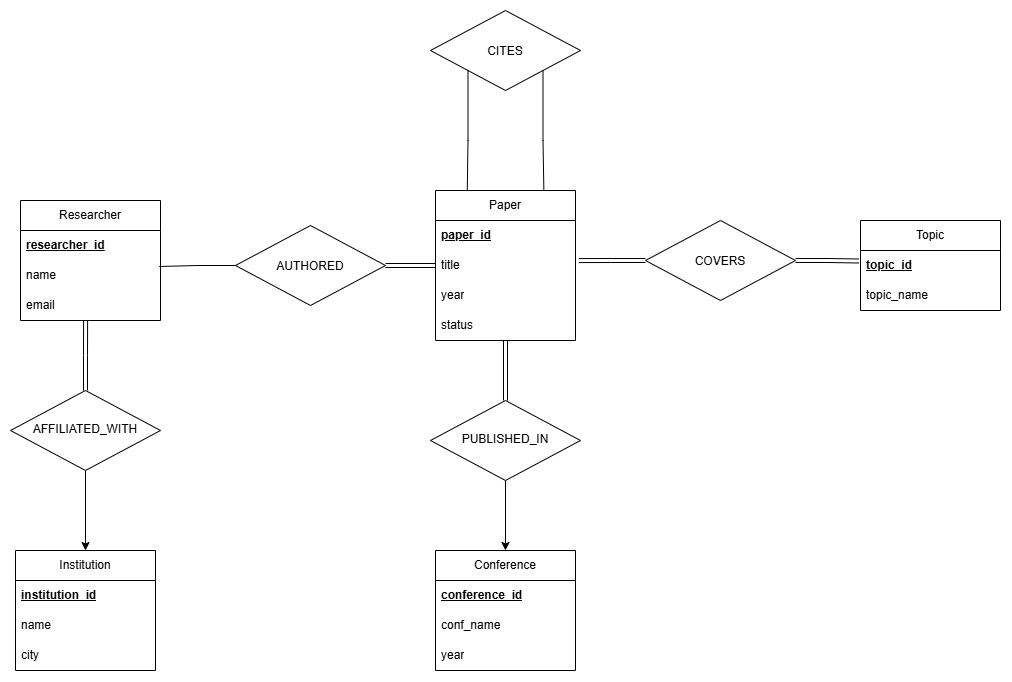

The diagram above was exported from draw.io. Its source (the exported page's mxGraphModel, read from the mxfile embedded in the PNG):
<mxGraphModel dx="1967" dy="1267" grid="1" gridSize="10" guides="1" tooltips="1" connect="1" arrows="1" fold="1" page="1" pageScale="1" pageWidth="850" pageHeight="1100" math="0" shadow="0">
  <root>
    <mxCell id="0" />
    <mxCell id="1" parent="0" />
    <mxCell id="W3v8-MXWkdqrYeY47aKL-1" parent="1" style="swimlane;fontStyle=0;childLayout=stackLayout;horizontal=1;startSize=30;horizontalStack=0;resizeParent=1;resizeParentMax=0;resizeLast=0;collapsible=1;marginBottom=0;whiteSpace=wrap;html=1;" value="Researcher" vertex="1">
      <mxGeometry height="120" width="140" x="390" y="340" as="geometry" />
    </mxCell>
    <mxCell id="W3v8-MXWkdqrYeY47aKL-2" parent="W3v8-MXWkdqrYeY47aKL-1" style="text;strokeColor=none;fillColor=none;align=left;verticalAlign=middle;spacingLeft=4;spacingRight=4;overflow=hidden;points=[[0,0.5],[1,0.5]];portConstraint=eastwest;rotatable=0;whiteSpace=wrap;html=1;" value="&lt;b&gt;&lt;u&gt;researcher_id&lt;/u&gt;&lt;/b&gt;" vertex="1">
      <mxGeometry height="30" width="140" y="30" as="geometry" />
    </mxCell>
    <mxCell id="W3v8-MXWkdqrYeY47aKL-3" parent="W3v8-MXWkdqrYeY47aKL-1" style="text;strokeColor=none;fillColor=none;align=left;verticalAlign=middle;spacingLeft=4;spacingRight=4;overflow=hidden;points=[[0,0.5],[1,0.5]];portConstraint=eastwest;rotatable=0;whiteSpace=wrap;html=1;" value="name" vertex="1">
      <mxGeometry height="30" width="140" y="60" as="geometry" />
    </mxCell>
    <mxCell id="W3v8-MXWkdqrYeY47aKL-4" parent="W3v8-MXWkdqrYeY47aKL-1" style="text;strokeColor=none;fillColor=none;align=left;verticalAlign=middle;spacingLeft=4;spacingRight=4;overflow=hidden;points=[[0,0.5],[1,0.5]];portConstraint=eastwest;rotatable=0;whiteSpace=wrap;html=1;" value="email" vertex="1">
      <mxGeometry height="30" width="140" y="90" as="geometry" />
    </mxCell>
    <mxCell id="W3v8-MXWkdqrYeY47aKL-5" parent="1" style="swimlane;fontStyle=0;childLayout=stackLayout;horizontal=1;startSize=30;horizontalStack=0;resizeParent=1;resizeParentMax=0;resizeLast=0;collapsible=1;marginBottom=0;whiteSpace=wrap;html=1;" value="Institution" vertex="1">
      <mxGeometry height="120" width="140" x="385" y="690" as="geometry" />
    </mxCell>
    <mxCell id="W3v8-MXWkdqrYeY47aKL-6" parent="W3v8-MXWkdqrYeY47aKL-5" style="text;strokeColor=none;fillColor=none;align=left;verticalAlign=middle;spacingLeft=4;spacingRight=4;overflow=hidden;points=[[0,0.5],[1,0.5]];portConstraint=eastwest;rotatable=0;whiteSpace=wrap;html=1;" value="&lt;b&gt;&lt;u&gt;institution_id&lt;/u&gt;&lt;/b&gt;" vertex="1">
      <mxGeometry height="30" width="140" y="30" as="geometry" />
    </mxCell>
    <mxCell id="W3v8-MXWkdqrYeY47aKL-7" parent="W3v8-MXWkdqrYeY47aKL-5" style="text;strokeColor=none;fillColor=none;align=left;verticalAlign=middle;spacingLeft=4;spacingRight=4;overflow=hidden;points=[[0,0.5],[1,0.5]];portConstraint=eastwest;rotatable=0;whiteSpace=wrap;html=1;" value="name" vertex="1">
      <mxGeometry height="30" width="140" y="60" as="geometry" />
    </mxCell>
    <mxCell id="W3v8-MXWkdqrYeY47aKL-8" parent="W3v8-MXWkdqrYeY47aKL-5" style="text;strokeColor=none;fillColor=none;align=left;verticalAlign=middle;spacingLeft=4;spacingRight=4;overflow=hidden;points=[[0,0.5],[1,0.5]];portConstraint=eastwest;rotatable=0;whiteSpace=wrap;html=1;" value="city" vertex="1">
      <mxGeometry height="30" width="140" y="90" as="geometry" />
    </mxCell>
    <mxCell id="W3v8-MXWkdqrYeY47aKL-9" parent="1" style="swimlane;fontStyle=0;childLayout=stackLayout;horizontal=1;startSize=30;horizontalStack=0;resizeParent=1;resizeParentMax=0;resizeLast=0;collapsible=1;marginBottom=0;whiteSpace=wrap;html=1;" value="Paper" vertex="1">
      <mxGeometry height="150" width="140" x="805" y="330" as="geometry" />
    </mxCell>
    <mxCell id="W3v8-MXWkdqrYeY47aKL-10" parent="W3v8-MXWkdqrYeY47aKL-9" style="text;strokeColor=none;fillColor=none;align=left;verticalAlign=middle;spacingLeft=4;spacingRight=4;overflow=hidden;points=[[0,0.5],[1,0.5]];portConstraint=eastwest;rotatable=0;whiteSpace=wrap;html=1;" value="&lt;b&gt;&lt;u&gt;paper_id&lt;/u&gt;&lt;/b&gt;" vertex="1">
      <mxGeometry height="30" width="140" y="30" as="geometry" />
    </mxCell>
    <mxCell id="W3v8-MXWkdqrYeY47aKL-11" parent="W3v8-MXWkdqrYeY47aKL-9" style="text;strokeColor=none;fillColor=none;align=left;verticalAlign=middle;spacingLeft=4;spacingRight=4;overflow=hidden;points=[[0,0.5],[1,0.5]];portConstraint=eastwest;rotatable=0;whiteSpace=wrap;html=1;" value="title" vertex="1">
      <mxGeometry height="30" width="140" y="60" as="geometry" />
    </mxCell>
    <mxCell id="W3v8-MXWkdqrYeY47aKL-12" parent="W3v8-MXWkdqrYeY47aKL-9" style="text;strokeColor=none;fillColor=none;align=left;verticalAlign=middle;spacingLeft=4;spacingRight=4;overflow=hidden;points=[[0,0.5],[1,0.5]];portConstraint=eastwest;rotatable=0;whiteSpace=wrap;html=1;" value="year" vertex="1">
      <mxGeometry height="30" width="140" y="90" as="geometry" />
    </mxCell>
    <mxCell id="W3v8-MXWkdqrYeY47aKL-13" parent="W3v8-MXWkdqrYeY47aKL-9" style="text;strokeColor=none;fillColor=none;align=left;verticalAlign=middle;spacingLeft=4;spacingRight=4;overflow=hidden;points=[[0,0.5],[1,0.5]];portConstraint=eastwest;rotatable=0;whiteSpace=wrap;html=1;" value="status" vertex="1">
      <mxGeometry height="30" width="140" y="120" as="geometry" />
    </mxCell>
    <mxCell id="W3v8-MXWkdqrYeY47aKL-14" parent="1" style="swimlane;fontStyle=0;childLayout=stackLayout;horizontal=1;startSize=30;horizontalStack=0;resizeParent=1;resizeParentMax=0;resizeLast=0;collapsible=1;marginBottom=0;whiteSpace=wrap;html=1;" value="Topic" vertex="1">
      <mxGeometry height="90" width="140" x="1230" y="360" as="geometry" />
    </mxCell>
    <mxCell id="W3v8-MXWkdqrYeY47aKL-15" parent="W3v8-MXWkdqrYeY47aKL-14" style="text;strokeColor=none;fillColor=none;align=left;verticalAlign=middle;spacingLeft=4;spacingRight=4;overflow=hidden;points=[[0,0.5],[1,0.5]];portConstraint=eastwest;rotatable=0;whiteSpace=wrap;html=1;" value="&lt;b&gt;&lt;u&gt;topic_id&lt;/u&gt;&lt;/b&gt;" vertex="1">
      <mxGeometry height="30" width="140" y="30" as="geometry" />
    </mxCell>
    <mxCell id="W3v8-MXWkdqrYeY47aKL-16" parent="W3v8-MXWkdqrYeY47aKL-14" style="text;strokeColor=none;fillColor=none;align=left;verticalAlign=middle;spacingLeft=4;spacingRight=4;overflow=hidden;points=[[0,0.5],[1,0.5]];portConstraint=eastwest;rotatable=0;whiteSpace=wrap;html=1;" value="topic_name" vertex="1">
      <mxGeometry height="30" width="140" y="60" as="geometry" />
    </mxCell>
    <mxCell id="W3v8-MXWkdqrYeY47aKL-19" parent="1" style="swimlane;fontStyle=0;childLayout=stackLayout;horizontal=1;startSize=30;horizontalStack=0;resizeParent=1;resizeParentMax=0;resizeLast=0;collapsible=1;marginBottom=0;whiteSpace=wrap;html=1;" value="Conference" vertex="1">
      <mxGeometry height="120" width="140" x="805" y="690" as="geometry" />
    </mxCell>
    <mxCell id="W3v8-MXWkdqrYeY47aKL-20" parent="W3v8-MXWkdqrYeY47aKL-19" style="text;strokeColor=none;fillColor=none;align=left;verticalAlign=middle;spacingLeft=4;spacingRight=4;overflow=hidden;points=[[0,0.5],[1,0.5]];portConstraint=eastwest;rotatable=0;whiteSpace=wrap;html=1;" value="&lt;b&gt;&lt;u&gt;conference_id&lt;/u&gt;&lt;/b&gt;" vertex="1">
      <mxGeometry height="30" width="140" y="30" as="geometry" />
    </mxCell>
    <mxCell id="W3v8-MXWkdqrYeY47aKL-21" parent="W3v8-MXWkdqrYeY47aKL-19" style="text;strokeColor=none;fillColor=none;align=left;verticalAlign=middle;spacingLeft=4;spacingRight=4;overflow=hidden;points=[[0,0.5],[1,0.5]];portConstraint=eastwest;rotatable=0;whiteSpace=wrap;html=1;" value="conf_name" vertex="1">
      <mxGeometry height="30" width="140" y="60" as="geometry" />
    </mxCell>
    <mxCell id="W3v8-MXWkdqrYeY47aKL-22" parent="W3v8-MXWkdqrYeY47aKL-19" style="text;strokeColor=none;fillColor=none;align=left;verticalAlign=middle;spacingLeft=4;spacingRight=4;overflow=hidden;points=[[0,0.5],[1,0.5]];portConstraint=eastwest;rotatable=0;whiteSpace=wrap;html=1;" value="year" vertex="1">
      <mxGeometry height="30" width="140" y="90" as="geometry" />
    </mxCell>
    <mxCell id="iRpY8tPNJYI5mzpgFZQl-4" edge="1" parent="1" source="W3v8-MXWkdqrYeY47aKL-23" style="edgeStyle=orthogonalEdgeStyle;rounded=0;orthogonalLoop=1;jettySize=auto;html=1;exitX=0.5;exitY=1;exitDx=0;exitDy=0;entryX=0.5;entryY=0;entryDx=0;entryDy=0;" target="W3v8-MXWkdqrYeY47aKL-5">
      <mxGeometry relative="1" as="geometry" />
    </mxCell>
    <mxCell id="W3v8-MXWkdqrYeY47aKL-23" parent="1" style="rhombus;whiteSpace=wrap;html=1;shapeInside=1;" value="AFFILIATED_WITH" vertex="1">
      <mxGeometry height="80" width="150" x="380" y="530" as="geometry" />
    </mxCell>
    <mxCell id="iRpY8tPNJYI5mzpgFZQl-6" edge="1" parent="1" source="W3v8-MXWkdqrYeY47aKL-24" style="edgeStyle=orthogonalEdgeStyle;rounded=0;orthogonalLoop=1;jettySize=auto;html=1;exitX=1;exitY=0.5;exitDx=0;exitDy=0;entryX=0;entryY=0.5;entryDx=0;entryDy=0;endArrow=none;endFill=0;shape=link;" target="W3v8-MXWkdqrYeY47aKL-9">
      <mxGeometry relative="1" as="geometry" />
    </mxCell>
    <mxCell id="W3v8-MXWkdqrYeY47aKL-24" parent="1" style="rhombus;whiteSpace=wrap;html=1;shapeInside=1;" value="AUTHORED" vertex="1">
      <mxGeometry height="80" width="150" x="605" y="365" as="geometry" />
    </mxCell>
    <mxCell id="iRpY8tPNJYI5mzpgFZQl-7" edge="1" parent="1" source="W3v8-MXWkdqrYeY47aKL-25" style="edgeStyle=orthogonalEdgeStyle;rounded=0;orthogonalLoop=1;jettySize=auto;html=1;entryX=0.5;entryY=1;entryDx=0;entryDy=0;shape=link;" target="W3v8-MXWkdqrYeY47aKL-9">
      <mxGeometry relative="1" as="geometry">
        <mxPoint x="875" y="490" as="targetPoint" />
      </mxGeometry>
    </mxCell>
    <mxCell id="iRpY8tPNJYI5mzpgFZQl-8" edge="1" parent="1" source="W3v8-MXWkdqrYeY47aKL-25" style="edgeStyle=orthogonalEdgeStyle;rounded=0;orthogonalLoop=1;jettySize=auto;html=1;exitX=0.5;exitY=1;exitDx=0;exitDy=0;entryX=0.5;entryY=0;entryDx=0;entryDy=0;" target="W3v8-MXWkdqrYeY47aKL-19">
      <mxGeometry relative="1" as="geometry" />
    </mxCell>
    <mxCell id="W3v8-MXWkdqrYeY47aKL-25" parent="1" style="rhombus;whiteSpace=wrap;html=1;shapeInside=1;" value="PUBLISHED_IN" vertex="1">
      <mxGeometry height="80" width="150" x="800" y="540" as="geometry" />
    </mxCell>
    <mxCell id="W3v8-MXWkdqrYeY47aKL-26" parent="1" style="rhombus;whiteSpace=wrap;html=1;shapeInside=1;" value="COVERS" vertex="1">
      <mxGeometry height="80" width="150" x="1015" y="360" as="geometry" />
    </mxCell>
    <mxCell id="iRpY8tPNJYI5mzpgFZQl-1" parent="1" style="rhombus;whiteSpace=wrap;html=1;shapeInside=1;" value="CITES" vertex="1">
      <mxGeometry height="80" width="150" x="800" y="150" as="geometry" />
    </mxCell>
    <mxCell id="iRpY8tPNJYI5mzpgFZQl-3" edge="1" parent="1" source="W3v8-MXWkdqrYeY47aKL-23" style="edgeStyle=orthogonalEdgeStyle;rounded=0;orthogonalLoop=1;jettySize=auto;html=1;exitX=0.5;exitY=0;exitDx=0;exitDy=0;entryX=0.465;entryY=1;entryDx=0;entryDy=0;entryPerimeter=0;endArrow=none;endFill=0;shape=link;" target="W3v8-MXWkdqrYeY47aKL-4">
      <mxGeometry relative="1" as="geometry" />
    </mxCell>
    <mxCell id="iRpY8tPNJYI5mzpgFZQl-5" edge="1" parent="1" source="W3v8-MXWkdqrYeY47aKL-24" style="edgeStyle=orthogonalEdgeStyle;rounded=0;orthogonalLoop=1;jettySize=auto;html=1;exitX=0;exitY=0.5;exitDx=0;exitDy=0;entryX=0.991;entryY=0.199;entryDx=0;entryDy=0;entryPerimeter=0;endArrow=none;endFill=0;" target="W3v8-MXWkdqrYeY47aKL-3">
      <mxGeometry relative="1" as="geometry" />
    </mxCell>
    <mxCell id="iRpY8tPNJYI5mzpgFZQl-11" edge="1" parent="1" source="W3v8-MXWkdqrYeY47aKL-26" style="edgeStyle=orthogonalEdgeStyle;rounded=0;orthogonalLoop=1;jettySize=auto;html=1;entryX=1.024;entryY=0.336;entryDx=0;entryDy=0;entryPerimeter=0;shape=link;" target="W3v8-MXWkdqrYeY47aKL-11">
      <mxGeometry relative="1" as="geometry" />
    </mxCell>
    <mxCell id="iRpY8tPNJYI5mzpgFZQl-12" edge="1" parent="1" source="W3v8-MXWkdqrYeY47aKL-26" style="edgeStyle=orthogonalEdgeStyle;rounded=0;orthogonalLoop=1;jettySize=auto;html=1;exitX=1;exitY=0.5;exitDx=0;exitDy=0;entryX=-0.011;entryY=0.35;entryDx=0;entryDy=0;entryPerimeter=0;shape=link;" target="W3v8-MXWkdqrYeY47aKL-15">
      <mxGeometry relative="1" as="geometry" />
    </mxCell>
    <mxCell id="iRpY8tPNJYI5mzpgFZQl-14" edge="1" parent="1" source="iRpY8tPNJYI5mzpgFZQl-1" style="edgeStyle=orthogonalEdgeStyle;rounded=0;orthogonalLoop=1;jettySize=auto;html=1;exitX=0;exitY=1;exitDx=0;exitDy=0;entryX=0.227;entryY=-0.005;entryDx=0;entryDy=0;entryPerimeter=0;endArrow=none;endFill=0;" target="W3v8-MXWkdqrYeY47aKL-9">
      <mxGeometry relative="1" as="geometry" />
    </mxCell>
    <mxCell id="iRpY8tPNJYI5mzpgFZQl-15" edge="1" parent="1" source="iRpY8tPNJYI5mzpgFZQl-1" style="edgeStyle=orthogonalEdgeStyle;rounded=0;orthogonalLoop=1;jettySize=auto;html=1;exitX=1;exitY=1;exitDx=0;exitDy=0;entryX=0.774;entryY=-0.003;entryDx=0;entryDy=0;entryPerimeter=0;endArrow=none;endFill=0;" target="W3v8-MXWkdqrYeY47aKL-9">
      <mxGeometry relative="1" as="geometry" />
    </mxCell>
  </root>
</mxGraphModel>